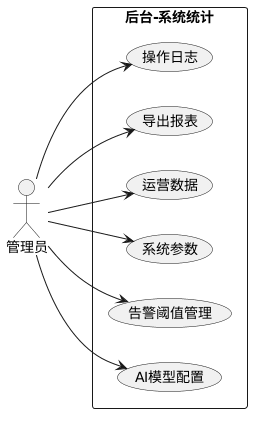

The diagram above was rendered by PlantUML. Its source (embedded in the PNG):
@startuml
left to right direction
actor 管理员
rectangle "后台-系统统计" {
  usecase "AI模型配置" as UC1
  usecase "告警阈值管理" as UC2
  usecase "系统参数" as UC3
  usecase "运营数据" as UC4
  usecase "导出报表" as UC5
  usecase "操作日志" as UC6
}
管理员 --> UC1
管理员 --> UC2
管理员 --> UC3
管理员 --> UC4
管理员 --> UC5
管理员 --> UC6
@enduml